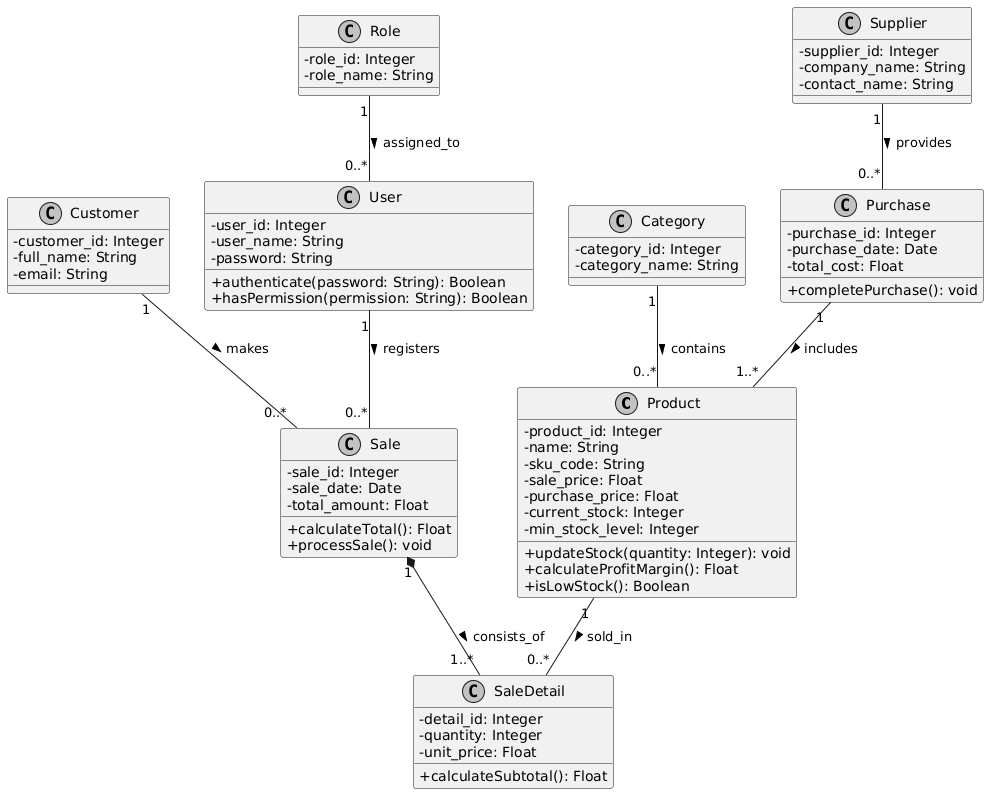

The diagram above was rendered by PlantUML. Its source (embedded in the PNG):
@startuml
skinparam classAttributeIconSize 0
skinparam monochrome true
skinparam shadowing false

class Product {
  - product_id: Integer
  - name: String
  - sku_code: String
  - sale_price: Float
  - purchase_price: Float
  - current_stock: Integer
  - min_stock_level: Integer
  + updateStock(quantity: Integer): void
  + calculateProfitMargin(): Float
  + isLowStock(): Boolean
}

class Category {
  - category_id: Integer
  - category_name: String
}

class Supplier {
  - supplier_id: Integer
  - company_name: String
  - contact_name: String
}

class Purchase {
  - purchase_id: Integer
  - purchase_date: Date
  - total_cost: Float
  + completePurchase(): void
}

class Customer {
  - customer_id: Integer
  - full_name: String
  - email: String
}

class Sale {
  - sale_id: Integer
  - sale_date: Date
  - total_amount: Float
  + calculateTotal(): Float
  + processSale(): void
}

class SaleDetail {
  - detail_id: Integer
  - quantity: Integer
  - unit_price: Float
  + calculateSubtotal(): Float
}

class User {
  - user_id: Integer
  - user_name: String
  - password: String
  + authenticate(password: String): Boolean
  + hasPermission(permission: String): Boolean
}

class Role {
  - role_id: Integer
  - role_name: String
}

' Relaciones
Category "1" -- "0..*" Product : contains >
Supplier "1" -- "0..*" Purchase : provides >
Purchase "1" -- "1..*" Product : includes >
Product "1" -- "0..*" SaleDetail : sold_in >
Sale "1" *-- "1..*" SaleDetail : consists_of >
Customer "1" -- "0..*" Sale : makes >
User "1" -- "0..*" Sale : registers >
Role "1" -- "0..*" User : assigned_to >
@enduml